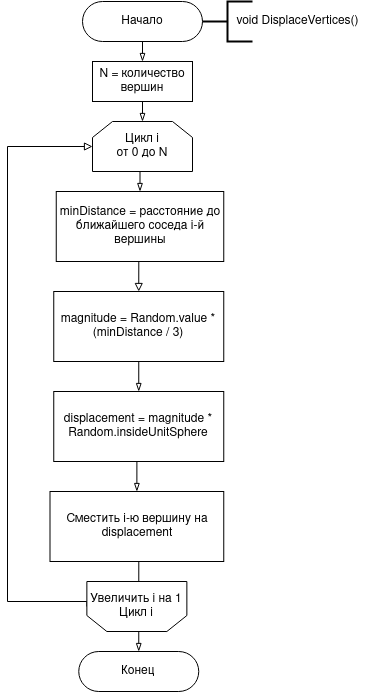

The diagram above was exported from draw.io. Its source (the exported page's mxGraphModel, read from the mxfile embedded in the PNG):
<mxGraphModel dx="1102" dy="505" grid="1" gridSize="10" guides="1" tooltips="1" connect="1" arrows="1" fold="1" page="1" pageScale="1" pageWidth="827" pageHeight="1169" math="0" shadow="0">
  <root>
    <mxCell id="WIyWlLk6GJQsqaUBKTNV-0" />
    <mxCell id="WIyWlLk6GJQsqaUBKTNV-1" parent="WIyWlLk6GJQsqaUBKTNV-0" />
    <mxCell id="FPpbaJBI17saWtJLfqLR-58" style="edgeStyle=orthogonalEdgeStyle;rounded=0;orthogonalLoop=1;jettySize=auto;html=1;exitX=0.5;exitY=1;exitDx=0;exitDy=0;endArrow=blockThin;endFill=0;strokeWidth=1;entryX=0.5;entryY=0;entryDx=0;entryDy=0;" edge="1" parent="WIyWlLk6GJQsqaUBKTNV-1" source="WIyWlLk6GJQsqaUBKTNV-3" target="FPpbaJBI17saWtJLfqLR-57">
      <mxGeometry relative="1" as="geometry">
        <mxPoint x="414" y="116" as="targetPoint" />
      </mxGeometry>
    </mxCell>
    <mxCell id="WIyWlLk6GJQsqaUBKTNV-3" value="&lt;div&gt;Начало&lt;/div&gt;" style="rounded=1;whiteSpace=wrap;html=1;fontSize=12;glass=0;strokeWidth=1;shadow=0;arcSize=50;" parent="WIyWlLk6GJQsqaUBKTNV-1" vertex="1">
      <mxGeometry x="355" y="60" width="120" height="40" as="geometry" />
    </mxCell>
    <mxCell id="FPpbaJBI17saWtJLfqLR-13" style="edgeStyle=orthogonalEdgeStyle;rounded=0;orthogonalLoop=1;jettySize=auto;html=1;exitX=0.5;exitY=0;exitDx=0;exitDy=0;entryX=0.5;entryY=0;entryDx=0;entryDy=0;endArrow=block;endFill=0;" edge="1" parent="WIyWlLk6GJQsqaUBKTNV-1" source="FPpbaJBI17saWtJLfqLR-12" target="FPpbaJBI17saWtJLfqLR-12">
      <mxGeometry relative="1" as="geometry" />
    </mxCell>
    <mxCell id="FPpbaJBI17saWtJLfqLR-59" style="edgeStyle=orthogonalEdgeStyle;rounded=0;orthogonalLoop=1;jettySize=auto;html=1;exitX=0.5;exitY=1;exitDx=0;exitDy=0;entryX=0.5;entryY=0;entryDx=0;entryDy=0;endArrow=blockThin;endFill=0;strokeWidth=1;" edge="1" parent="WIyWlLk6GJQsqaUBKTNV-1" source="FPpbaJBI17saWtJLfqLR-7" target="FPpbaJBI17saWtJLfqLR-12">
      <mxGeometry relative="1" as="geometry" />
    </mxCell>
    <mxCell id="FPpbaJBI17saWtJLfqLR-7" value="Цикл i &lt;br&gt;&lt;div&gt;от 0 до N&lt;/div&gt;" style="shape=loopLimit;whiteSpace=wrap;html=1;" vertex="1" parent="WIyWlLk6GJQsqaUBKTNV-1">
      <mxGeometry x="365" y="180" width="100" height="50" as="geometry" />
    </mxCell>
    <mxCell id="FPpbaJBI17saWtJLfqLR-15" style="edgeStyle=orthogonalEdgeStyle;rounded=0;orthogonalLoop=1;jettySize=auto;html=1;exitX=1;exitY=0.5;exitDx=0;exitDy=0;endArrow=block;endFill=0;entryX=0;entryY=0.5;entryDx=0;entryDy=0;" edge="1" parent="WIyWlLk6GJQsqaUBKTNV-1" source="FPpbaJBI17saWtJLfqLR-79" target="FPpbaJBI17saWtJLfqLR-7">
      <mxGeometry relative="1" as="geometry">
        <mxPoint x="362.5" y="465" as="sourcePoint" />
        <mxPoint x="365" y="215" as="targetPoint" />
        <Array as="points">
          <mxPoint x="359" y="660" />
          <mxPoint x="280" y="660" />
          <mxPoint x="280" y="205" />
        </Array>
      </mxGeometry>
    </mxCell>
    <mxCell id="FPpbaJBI17saWtJLfqLR-17" style="edgeStyle=orthogonalEdgeStyle;rounded=0;orthogonalLoop=1;jettySize=auto;html=1;exitX=0.5;exitY=0;exitDx=0;exitDy=0;entryX=0.5;entryY=0;entryDx=0;entryDy=0;endArrow=block;endFill=0;" edge="1" parent="WIyWlLk6GJQsqaUBKTNV-1">
      <mxGeometry relative="1" as="geometry">
        <mxPoint x="412.5" y="490" as="sourcePoint" />
        <mxPoint x="412.5" y="520" as="targetPoint" />
      </mxGeometry>
    </mxCell>
    <mxCell id="FPpbaJBI17saWtJLfqLR-14" style="edgeStyle=orthogonalEdgeStyle;rounded=0;orthogonalLoop=1;jettySize=auto;html=1;exitX=0.5;exitY=1;exitDx=0;exitDy=0;entryX=0.5;entryY=0;entryDx=0;entryDy=0;endArrow=block;endFill=0;" edge="1" parent="WIyWlLk6GJQsqaUBKTNV-1" source="FPpbaJBI17saWtJLfqLR-12" target="FPpbaJBI17saWtJLfqLR-63">
      <mxGeometry relative="1" as="geometry" />
    </mxCell>
    <mxCell id="FPpbaJBI17saWtJLfqLR-12" value="minDistance = расстояние до ближайшего соседа i-й вершины" style="rounded=1;whiteSpace=wrap;html=1;fontSize=12;glass=0;strokeWidth=1;shadow=0;arcSize=0;" vertex="1" parent="WIyWlLk6GJQsqaUBKTNV-1">
      <mxGeometry x="328.75" y="250" width="167.5" height="70" as="geometry" />
    </mxCell>
    <mxCell id="FPpbaJBI17saWtJLfqLR-73" style="edgeStyle=orthogonalEdgeStyle;rounded=0;orthogonalLoop=1;jettySize=auto;html=1;exitX=0.5;exitY=1;exitDx=0;exitDy=0;entryX=0.5;entryY=0;entryDx=0;entryDy=0;endArrow=blockThin;endFill=0;strokeWidth=1;" edge="1" parent="WIyWlLk6GJQsqaUBKTNV-1" target="FPpbaJBI17saWtJLfqLR-72">
      <mxGeometry relative="1" as="geometry">
        <mxPoint x="407.5" y="610" as="sourcePoint" />
        <Array as="points">
          <mxPoint x="411" y="610" />
        </Array>
      </mxGeometry>
    </mxCell>
    <mxCell id="FPpbaJBI17saWtJLfqLR-55" value="" style="strokeWidth=2;html=1;shape=mxgraph.flowchart.annotation_2;align=left;labelPosition=right;pointerEvents=1;" vertex="1" parent="WIyWlLk6GJQsqaUBKTNV-1">
      <mxGeometry x="475" y="60" width="50" height="40" as="geometry" />
    </mxCell>
    <mxCell id="FPpbaJBI17saWtJLfqLR-56" value="void DisplaceVertices()" style="text;html=1;align=center;verticalAlign=middle;resizable=0;points=[];autosize=1;" vertex="1" parent="WIyWlLk6GJQsqaUBKTNV-1">
      <mxGeometry x="500" y="70" width="140" height="20" as="geometry" />
    </mxCell>
    <mxCell id="FPpbaJBI17saWtJLfqLR-60" style="edgeStyle=orthogonalEdgeStyle;rounded=0;orthogonalLoop=1;jettySize=auto;html=1;exitX=0.5;exitY=1;exitDx=0;exitDy=0;entryX=0.5;entryY=0;entryDx=0;entryDy=0;endArrow=blockThin;endFill=0;strokeWidth=1;" edge="1" parent="WIyWlLk6GJQsqaUBKTNV-1" source="FPpbaJBI17saWtJLfqLR-57" target="FPpbaJBI17saWtJLfqLR-7">
      <mxGeometry relative="1" as="geometry" />
    </mxCell>
    <mxCell id="FPpbaJBI17saWtJLfqLR-57" value="N = количество вершин" style="rounded=1;whiteSpace=wrap;html=1;fontSize=12;glass=0;strokeWidth=1;shadow=0;arcSize=0;" vertex="1" parent="WIyWlLk6GJQsqaUBKTNV-1">
      <mxGeometry x="365" y="120" width="100" height="40" as="geometry" />
    </mxCell>
    <mxCell id="FPpbaJBI17saWtJLfqLR-64" style="edgeStyle=orthogonalEdgeStyle;rounded=0;orthogonalLoop=1;jettySize=auto;html=1;exitX=0.5;exitY=1;exitDx=0;exitDy=0;entryX=0.5;entryY=0;entryDx=0;entryDy=0;endArrow=blockThin;endFill=0;strokeWidth=1;" edge="1" parent="WIyWlLk6GJQsqaUBKTNV-1" source="FPpbaJBI17saWtJLfqLR-63" target="FPpbaJBI17saWtJLfqLR-76">
      <mxGeometry relative="1" as="geometry">
        <mxPoint x="412.5" y="440" as="targetPoint" />
      </mxGeometry>
    </mxCell>
    <mxCell id="FPpbaJBI17saWtJLfqLR-63" value="&lt;div&gt;magnitude = Random.value *&lt;br&gt;&lt;/div&gt;&lt;div&gt;(minDistance / 3)&lt;br&gt;&lt;/div&gt;" style="rounded=1;whiteSpace=wrap;html=1;fontSize=12;glass=0;strokeWidth=1;shadow=0;arcSize=0;" vertex="1" parent="WIyWlLk6GJQsqaUBKTNV-1">
      <mxGeometry x="326.25" y="350" width="170" height="70" as="geometry" />
    </mxCell>
    <mxCell id="FPpbaJBI17saWtJLfqLR-72" value="Конец" style="rounded=1;whiteSpace=wrap;html=1;fontSize=12;glass=0;strokeWidth=1;shadow=0;arcSize=50;" vertex="1" parent="WIyWlLk6GJQsqaUBKTNV-1">
      <mxGeometry x="351.25" y="710" width="120" height="40" as="geometry" />
    </mxCell>
    <mxCell id="FPpbaJBI17saWtJLfqLR-78" style="edgeStyle=orthogonalEdgeStyle;rounded=0;orthogonalLoop=1;jettySize=auto;html=1;exitX=0.5;exitY=1;exitDx=0;exitDy=0;entryX=0.5;entryY=0;entryDx=0;entryDy=0;endArrow=blockThin;endFill=0;strokeWidth=1;" edge="1" parent="WIyWlLk6GJQsqaUBKTNV-1" source="FPpbaJBI17saWtJLfqLR-76" target="FPpbaJBI17saWtJLfqLR-77">
      <mxGeometry relative="1" as="geometry" />
    </mxCell>
    <mxCell id="FPpbaJBI17saWtJLfqLR-76" value="displacement = magnitude * Random.insideUnitSphere" style="rounded=1;whiteSpace=wrap;html=1;fontSize=12;glass=0;strokeWidth=1;shadow=0;arcSize=0;" vertex="1" parent="WIyWlLk6GJQsqaUBKTNV-1">
      <mxGeometry x="326.25" y="450" width="170" height="70" as="geometry" />
    </mxCell>
    <mxCell id="FPpbaJBI17saWtJLfqLR-77" value="Сместить i-ю вершину на displacement" style="rounded=1;whiteSpace=wrap;html=1;fontSize=12;glass=0;strokeWidth=1;shadow=0;arcSize=0;" vertex="1" parent="WIyWlLk6GJQsqaUBKTNV-1">
      <mxGeometry x="322.5" y="550" width="173.75" height="70" as="geometry" />
    </mxCell>
    <mxCell id="FPpbaJBI17saWtJLfqLR-79" value="&lt;div&gt;Увеличить i на 1&lt;/div&gt;&lt;div&gt;Цикл i&lt;br&gt;&lt;/div&gt;" style="shape=loopLimit;whiteSpace=wrap;html=1;direction=west;" vertex="1" parent="WIyWlLk6GJQsqaUBKTNV-1">
      <mxGeometry x="359.37" y="640" width="100" height="50" as="geometry" />
    </mxCell>
  </root>
</mxGraphModel>